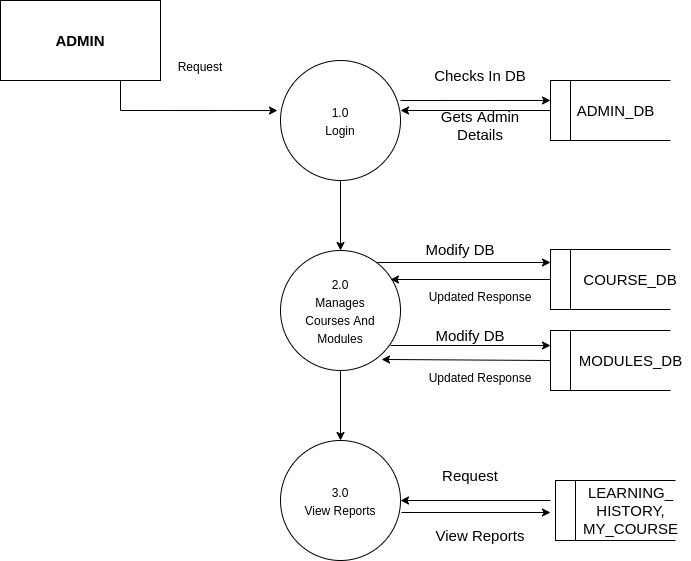

The diagram above was exported from draw.io. Its source (the exported page's mxGraphModel, read from the mxfile embedded in the PNG):
<mxGraphModel dx="1422" dy="739" grid="1" gridSize="10" guides="1" tooltips="1" connect="1" arrows="1" fold="1" page="1" pageScale="1" pageWidth="827" pageHeight="1169" math="0" shadow="0">
  <root>
    <mxCell id="0" />
    <mxCell id="1" parent="0" />
    <mxCell id="QyOlPf7HbjLyAoafeB4Z-11" style="edgeStyle=orthogonalEdgeStyle;rounded=0;orthogonalLoop=1;jettySize=auto;html=1;exitX=0.75;exitY=1;exitDx=0;exitDy=0;entryX=-0.025;entryY=0.417;entryDx=0;entryDy=0;entryPerimeter=0;fontSize=15;" parent="1" source="QyOlPf7HbjLyAoafeB4Z-1" target="QyOlPf7HbjLyAoafeB4Z-2" edge="1">
      <mxGeometry relative="1" as="geometry" />
    </mxCell>
    <mxCell id="QyOlPf7HbjLyAoafeB4Z-1" value="&lt;font style=&quot;font-size: 15px&quot;&gt;&lt;b&gt;ADMIN&lt;/b&gt;&lt;/font&gt;" style="rounded=0;whiteSpace=wrap;html=1;" parent="1" vertex="1">
      <mxGeometry x="60" y="60" width="160" height="80" as="geometry" />
    </mxCell>
    <mxCell id="QyOlPf7HbjLyAoafeB4Z-26" style="edgeStyle=orthogonalEdgeStyle;rounded=0;orthogonalLoop=1;jettySize=auto;html=1;exitX=0.5;exitY=1;exitDx=0;exitDy=0;fontSize=15;" parent="1" source="QyOlPf7HbjLyAoafeB4Z-2" target="QyOlPf7HbjLyAoafeB4Z-3" edge="1">
      <mxGeometry relative="1" as="geometry" />
    </mxCell>
    <mxCell id="QyOlPf7HbjLyAoafeB4Z-2" value="&lt;font style=&quot;font-size: 12px&quot;&gt;1.0&lt;br&gt;Login&lt;br&gt;&lt;/font&gt;" style="ellipse;whiteSpace=wrap;html=1;aspect=fixed;fontSize=15;" parent="1" vertex="1">
      <mxGeometry x="340" y="120" width="120" height="120" as="geometry" />
    </mxCell>
    <mxCell id="QyOlPf7HbjLyAoafeB4Z-27" style="edgeStyle=orthogonalEdgeStyle;rounded=0;orthogonalLoop=1;jettySize=auto;html=1;exitX=0.5;exitY=1;exitDx=0;exitDy=0;entryX=0.5;entryY=0;entryDx=0;entryDy=0;fontSize=15;" parent="1" source="QyOlPf7HbjLyAoafeB4Z-3" target="QyOlPf7HbjLyAoafeB4Z-4" edge="1">
      <mxGeometry relative="1" as="geometry" />
    </mxCell>
    <mxCell id="QyOlPf7HbjLyAoafeB4Z-3" value="&lt;font style=&quot;font-size: 12px&quot;&gt;2.0&lt;br&gt;Manages&lt;br&gt;Courses And Modules&lt;br&gt;&lt;/font&gt;" style="ellipse;whiteSpace=wrap;html=1;aspect=fixed;fontSize=15;" parent="1" vertex="1">
      <mxGeometry x="340" y="310" width="120" height="120" as="geometry" />
    </mxCell>
    <mxCell id="QyOlPf7HbjLyAoafeB4Z-4" value="&lt;font style=&quot;font-size: 12px&quot;&gt;3.0&lt;br&gt;View Reports&lt;br&gt;&lt;/font&gt;" style="ellipse;whiteSpace=wrap;html=1;aspect=fixed;fontSize=15;" parent="1" vertex="1">
      <mxGeometry x="340" y="500" width="120" height="120" as="geometry" />
    </mxCell>
    <mxCell id="QyOlPf7HbjLyAoafeB4Z-9" style="edgeStyle=orthogonalEdgeStyle;rounded=0;orthogonalLoop=1;jettySize=auto;html=1;exitX=0;exitY=0.5;exitDx=0;exitDy=0;fontSize=15;" parent="1" source="QyOlPf7HbjLyAoafeB4Z-5" edge="1">
      <mxGeometry relative="1" as="geometry">
        <mxPoint x="460" y="170" as="targetPoint" />
      </mxGeometry>
    </mxCell>
    <mxCell id="QyOlPf7HbjLyAoafeB4Z-5" value="" style="rounded=0;whiteSpace=wrap;html=1;fontSize=12;" parent="1" vertex="1">
      <mxGeometry x="610" y="140" width="20" height="60" as="geometry" />
    </mxCell>
    <mxCell id="QyOlPf7HbjLyAoafeB4Z-6" value="" style="endArrow=none;html=1;rounded=0;fontSize=12;" parent="1" edge="1">
      <mxGeometry width="50" height="50" relative="1" as="geometry">
        <mxPoint x="630" y="200" as="sourcePoint" />
        <mxPoint x="730" y="200" as="targetPoint" />
      </mxGeometry>
    </mxCell>
    <mxCell id="QyOlPf7HbjLyAoafeB4Z-7" value="" style="endArrow=none;html=1;rounded=0;fontSize=12;exitX=1;exitY=0;exitDx=0;exitDy=0;" parent="1" source="QyOlPf7HbjLyAoafeB4Z-5" edge="1">
      <mxGeometry width="50" height="50" relative="1" as="geometry">
        <mxPoint x="420" y="400" as="sourcePoint" />
        <mxPoint x="730" y="140" as="targetPoint" />
      </mxGeometry>
    </mxCell>
    <mxCell id="QyOlPf7HbjLyAoafeB4Z-8" value="" style="endArrow=classic;html=1;rounded=0;fontSize=15;entryX=0;entryY=0.333;entryDx=0;entryDy=0;entryPerimeter=0;" parent="1" target="QyOlPf7HbjLyAoafeB4Z-5" edge="1">
      <mxGeometry width="50" height="50" relative="1" as="geometry">
        <mxPoint x="460" y="160" as="sourcePoint" />
        <mxPoint x="440" y="330" as="targetPoint" />
      </mxGeometry>
    </mxCell>
    <mxCell id="QyOlPf7HbjLyAoafeB4Z-10" value="&lt;font style=&quot;font-size: 15px&quot;&gt;ADMIN_DB&lt;/font&gt;" style="text;html=1;align=center;verticalAlign=middle;resizable=0;points=[];autosize=1;strokeColor=none;fillColor=none;fontSize=15;" parent="1" vertex="1">
      <mxGeometry x="630" y="160" width="90" height="20" as="geometry" />
    </mxCell>
    <mxCell id="QyOlPf7HbjLyAoafeB4Z-12" value="&lt;font style=&quot;font-size: 12px&quot;&gt;Request&lt;/font&gt;" style="text;html=1;strokeColor=none;fillColor=none;align=center;verticalAlign=middle;whiteSpace=wrap;rounded=0;fontSize=15;" parent="1" vertex="1">
      <mxGeometry x="230" y="110" width="60" height="30" as="geometry" />
    </mxCell>
    <mxCell id="QyOlPf7HbjLyAoafeB4Z-13" value="" style="rounded=0;whiteSpace=wrap;html=1;fontSize=12;" parent="1" vertex="1">
      <mxGeometry x="610" y="309" width="20" height="60" as="geometry" />
    </mxCell>
    <mxCell id="QyOlPf7HbjLyAoafeB4Z-14" value="" style="endArrow=none;html=1;rounded=0;fontSize=12;" parent="1" edge="1">
      <mxGeometry width="50" height="50" relative="1" as="geometry">
        <mxPoint x="630" y="369" as="sourcePoint" />
        <mxPoint x="730" y="369" as="targetPoint" />
      </mxGeometry>
    </mxCell>
    <mxCell id="QyOlPf7HbjLyAoafeB4Z-15" value="" style="endArrow=none;html=1;rounded=0;fontSize=12;exitX=1;exitY=0;exitDx=0;exitDy=0;" parent="1" source="QyOlPf7HbjLyAoafeB4Z-13" edge="1">
      <mxGeometry width="50" height="50" relative="1" as="geometry">
        <mxPoint x="420" y="569" as="sourcePoint" />
        <mxPoint x="730" y="309" as="targetPoint" />
      </mxGeometry>
    </mxCell>
    <mxCell id="QyOlPf7HbjLyAoafeB4Z-16" value="COURSE_DB" style="text;html=1;strokeColor=none;fillColor=none;align=center;verticalAlign=middle;whiteSpace=wrap;rounded=0;fontSize=15;" parent="1" vertex="1">
      <mxGeometry x="660" y="324" width="60" height="30" as="geometry" />
    </mxCell>
    <mxCell id="QyOlPf7HbjLyAoafeB4Z-18" value="" style="rounded=0;whiteSpace=wrap;html=1;fontSize=12;" parent="1" vertex="1">
      <mxGeometry x="615" y="540" width="20" height="60" as="geometry" />
    </mxCell>
    <mxCell id="QyOlPf7HbjLyAoafeB4Z-19" value="" style="endArrow=none;html=1;rounded=0;fontSize=12;" parent="1" edge="1">
      <mxGeometry width="50" height="50" relative="1" as="geometry">
        <mxPoint x="635" y="600" as="sourcePoint" />
        <mxPoint x="735" y="600" as="targetPoint" />
      </mxGeometry>
    </mxCell>
    <mxCell id="QyOlPf7HbjLyAoafeB4Z-20" value="" style="endArrow=none;html=1;rounded=0;fontSize=12;exitX=1;exitY=0;exitDx=0;exitDy=0;" parent="1" source="QyOlPf7HbjLyAoafeB4Z-18" edge="1">
      <mxGeometry width="50" height="50" relative="1" as="geometry">
        <mxPoint x="425" y="800" as="sourcePoint" />
        <mxPoint x="735" y="540" as="targetPoint" />
      </mxGeometry>
    </mxCell>
    <mxCell id="QyOlPf7HbjLyAoafeB4Z-21" value="LEARNING_&lt;br&gt;HISTORY,&lt;br&gt;MY_COURSE" style="text;html=1;align=center;verticalAlign=middle;resizable=0;points=[];autosize=1;strokeColor=none;fillColor=none;fontSize=15;" parent="1" vertex="1">
      <mxGeometry x="635" y="540" width="110" height="60" as="geometry" />
    </mxCell>
    <mxCell id="QyOlPf7HbjLyAoafeB4Z-23" value="" style="endArrow=classic;html=1;rounded=0;fontSize=15;entryX=1;entryY=0.5;entryDx=0;entryDy=0;" parent="1" target="QyOlPf7HbjLyAoafeB4Z-4" edge="1">
      <mxGeometry width="50" height="50" relative="1" as="geometry">
        <mxPoint x="610" y="560" as="sourcePoint" />
        <mxPoint x="440" y="470" as="targetPoint" />
      </mxGeometry>
    </mxCell>
    <mxCell id="QyOlPf7HbjLyAoafeB4Z-25" value="" style="endArrow=classic;html=1;rounded=0;fontSize=15;exitX=1.008;exitY=0.6;exitDx=0;exitDy=0;exitPerimeter=0;" parent="1" source="QyOlPf7HbjLyAoafeB4Z-4" edge="1">
      <mxGeometry width="50" height="50" relative="1" as="geometry">
        <mxPoint x="390" y="520" as="sourcePoint" />
        <mxPoint x="610" y="572" as="targetPoint" />
      </mxGeometry>
    </mxCell>
    <mxCell id="QyOlPf7HbjLyAoafeB4Z-28" value="Checks In DB" style="text;html=1;strokeColor=none;fillColor=none;align=center;verticalAlign=middle;whiteSpace=wrap;rounded=0;fontSize=15;" parent="1" vertex="1">
      <mxGeometry x="480" y="120" width="120" height="30" as="geometry" />
    </mxCell>
    <mxCell id="QyOlPf7HbjLyAoafeB4Z-30" value="Gets Admin Details" style="text;html=1;strokeColor=none;fillColor=none;align=center;verticalAlign=middle;whiteSpace=wrap;rounded=0;fontSize=15;" parent="1" vertex="1">
      <mxGeometry x="480" y="170" width="120" height="30" as="geometry" />
    </mxCell>
    <mxCell id="QyOlPf7HbjLyAoafeB4Z-31" value="Modify DB" style="text;html=1;strokeColor=none;fillColor=none;align=center;verticalAlign=middle;whiteSpace=wrap;rounded=0;fontSize=15;" parent="1" vertex="1">
      <mxGeometry x="460" y="294" width="120" height="30" as="geometry" />
    </mxCell>
    <mxCell id="QyOlPf7HbjLyAoafeB4Z-33" value="&lt;font style=&quot;font-size: 12px&quot;&gt;Updated Response&lt;/font&gt;" style="text;html=1;strokeColor=none;fillColor=none;align=center;verticalAlign=middle;whiteSpace=wrap;rounded=0;fontSize=15;" parent="1" vertex="1">
      <mxGeometry x="480" y="340" width="120" height="29" as="geometry" />
    </mxCell>
    <mxCell id="QyOlPf7HbjLyAoafeB4Z-35" value="Request" style="text;html=1;strokeColor=none;fillColor=none;align=center;verticalAlign=middle;whiteSpace=wrap;rounded=0;fontSize=15;" parent="1" vertex="1">
      <mxGeometry x="470" y="520" width="120" height="30" as="geometry" />
    </mxCell>
    <mxCell id="QyOlPf7HbjLyAoafeB4Z-36" value="View Reports" style="text;html=1;strokeColor=none;fillColor=none;align=center;verticalAlign=middle;whiteSpace=wrap;rounded=0;fontSize=15;" parent="1" vertex="1">
      <mxGeometry x="480" y="580" width="120" height="30" as="geometry" />
    </mxCell>
    <mxCell id="gLejE0lX7WFN35GmBIXp-1" value="" style="rounded=0;whiteSpace=wrap;html=1;fontSize=12;" vertex="1" parent="1">
      <mxGeometry x="610" y="390" width="20" height="60" as="geometry" />
    </mxCell>
    <mxCell id="gLejE0lX7WFN35GmBIXp-2" value="" style="endArrow=none;html=1;rounded=0;fontSize=12;" edge="1" parent="1">
      <mxGeometry width="50" height="50" relative="1" as="geometry">
        <mxPoint x="630" y="450" as="sourcePoint" />
        <mxPoint x="730" y="450" as="targetPoint" />
      </mxGeometry>
    </mxCell>
    <mxCell id="gLejE0lX7WFN35GmBIXp-3" value="" style="endArrow=none;html=1;rounded=0;fontSize=12;exitX=1;exitY=0;exitDx=0;exitDy=0;" edge="1" source="gLejE0lX7WFN35GmBIXp-1" parent="1">
      <mxGeometry width="50" height="50" relative="1" as="geometry">
        <mxPoint x="420" y="650" as="sourcePoint" />
        <mxPoint x="730" y="390" as="targetPoint" />
      </mxGeometry>
    </mxCell>
    <mxCell id="gLejE0lX7WFN35GmBIXp-4" value="&lt;span style=&quot;font-size: 15px&quot;&gt;MODULES_DB&lt;/span&gt;" style="text;html=1;align=center;verticalAlign=middle;resizable=0;points=[];autosize=1;strokeColor=none;fillColor=none;" vertex="1" parent="1">
      <mxGeometry x="630" y="410" width="120" height="20" as="geometry" />
    </mxCell>
    <mxCell id="gLejE0lX7WFN35GmBIXp-6" value="" style="endArrow=classic;html=1;rounded=0;exitX=0.808;exitY=0.1;exitDx=0;exitDy=0;exitPerimeter=0;" edge="1" parent="1" source="QyOlPf7HbjLyAoafeB4Z-3">
      <mxGeometry width="50" height="50" relative="1" as="geometry">
        <mxPoint x="390" y="330" as="sourcePoint" />
        <mxPoint x="610" y="322" as="targetPoint" />
      </mxGeometry>
    </mxCell>
    <mxCell id="gLejE0lX7WFN35GmBIXp-7" value="" style="endArrow=classic;html=1;rounded=0;exitX=0;exitY=0.5;exitDx=0;exitDy=0;" edge="1" parent="1" source="QyOlPf7HbjLyAoafeB4Z-13">
      <mxGeometry width="50" height="50" relative="1" as="geometry">
        <mxPoint x="390" y="330" as="sourcePoint" />
        <mxPoint x="450" y="339" as="targetPoint" />
      </mxGeometry>
    </mxCell>
    <mxCell id="gLejE0lX7WFN35GmBIXp-8" value="" style="endArrow=classic;html=1;rounded=0;entryX=0;entryY=0.25;entryDx=0;entryDy=0;" edge="1" parent="1" target="gLejE0lX7WFN35GmBIXp-1">
      <mxGeometry width="50" height="50" relative="1" as="geometry">
        <mxPoint x="450" y="405" as="sourcePoint" />
        <mxPoint x="440" y="280" as="targetPoint" />
      </mxGeometry>
    </mxCell>
    <mxCell id="gLejE0lX7WFN35GmBIXp-9" value="" style="endArrow=classic;html=1;rounded=0;exitX=0;exitY=0.5;exitDx=0;exitDy=0;entryX=0.842;entryY=0.908;entryDx=0;entryDy=0;entryPerimeter=0;" edge="1" parent="1" source="gLejE0lX7WFN35GmBIXp-1" target="QyOlPf7HbjLyAoafeB4Z-3">
      <mxGeometry width="50" height="50" relative="1" as="geometry">
        <mxPoint x="390" y="330" as="sourcePoint" />
        <mxPoint x="440" y="280" as="targetPoint" />
      </mxGeometry>
    </mxCell>
    <mxCell id="gLejE0lX7WFN35GmBIXp-10" value="Modify DB" style="text;html=1;strokeColor=none;fillColor=none;align=center;verticalAlign=middle;whiteSpace=wrap;rounded=0;fontSize=15;" vertex="1" parent="1">
      <mxGeometry x="470" y="380" width="120" height="30" as="geometry" />
    </mxCell>
    <mxCell id="gLejE0lX7WFN35GmBIXp-11" value="&lt;font style=&quot;font-size: 12px&quot;&gt;Updated Response&lt;/font&gt;" style="text;html=1;strokeColor=none;fillColor=none;align=center;verticalAlign=middle;whiteSpace=wrap;rounded=0;fontSize=15;" vertex="1" parent="1">
      <mxGeometry x="480" y="421" width="120" height="29" as="geometry" />
    </mxCell>
  </root>
</mxGraphModel>